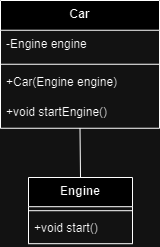

The diagram above was exported from draw.io. Its source (the exported page's mxGraphModel, read from the mxfile embedded in the PNG):
<mxGraphModel dx="1434" dy="707" grid="1" gridSize="10" guides="1" tooltips="1" connect="1" arrows="1" fold="1" page="1" pageScale="1" pageWidth="850" pageHeight="1100" math="0" shadow="0">
  <root>
    <mxCell id="0" />
    <mxCell id="1" parent="0" />
    <mxCell id="h2ZZU_UjeOlBblTepUTP-1" value="Car" style="swimlane;fontStyle=1;align=center;verticalAlign=top;childLayout=stackLayout;horizontal=1;startSize=29.75;horizontalStack=0;resizeParent=1;resizeParentMax=0;resizeLast=0;collapsible=0;marginBottom=0;" parent="1" vertex="1">
      <mxGeometry x="230" y="50" width="159" height="127.75" as="geometry" />
    </mxCell>
    <mxCell id="h2ZZU_UjeOlBblTepUTP-2" value="-Engine engine" style="text;strokeColor=none;fillColor=none;align=left;verticalAlign=top;spacingLeft=4;spacingRight=4;overflow=hidden;rotatable=0;points=[[0,0.5],[1,0.5]];portConstraint=eastwest;" parent="h2ZZU_UjeOlBblTepUTP-1" vertex="1">
      <mxGeometry y="29.75" width="159" height="30" as="geometry" />
    </mxCell>
    <mxCell id="h2ZZU_UjeOlBblTepUTP-3" style="line;strokeWidth=1;fillColor=none;align=left;verticalAlign=middle;spacingTop=-1;spacingLeft=3;spacingRight=3;rotatable=0;labelPosition=right;points=[];portConstraint=eastwest;strokeColor=inherit;" parent="h2ZZU_UjeOlBblTepUTP-1" vertex="1">
      <mxGeometry y="59.75" width="159" height="8" as="geometry" />
    </mxCell>
    <mxCell id="h2ZZU_UjeOlBblTepUTP-4" value="+Car(Engine engine)" style="text;strokeColor=none;fillColor=none;align=left;verticalAlign=top;spacingLeft=4;spacingRight=4;overflow=hidden;rotatable=0;points=[[0,0.5],[1,0.5]];portConstraint=eastwest;" parent="h2ZZU_UjeOlBblTepUTP-1" vertex="1">
      <mxGeometry y="67.75" width="159" height="30" as="geometry" />
    </mxCell>
    <mxCell id="h2ZZU_UjeOlBblTepUTP-5" value="+void startEngine()" style="text;strokeColor=none;fillColor=none;align=left;verticalAlign=top;spacingLeft=4;spacingRight=4;overflow=hidden;rotatable=0;points=[[0,0.5],[1,0.5]];portConstraint=eastwest;" parent="h2ZZU_UjeOlBblTepUTP-1" vertex="1">
      <mxGeometry y="97.75" width="159" height="30" as="geometry" />
    </mxCell>
    <mxCell id="h2ZZU_UjeOlBblTepUTP-6" value="Engine" style="swimlane;fontStyle=1;align=center;verticalAlign=top;childLayout=stackLayout;horizontal=1;startSize=29.2;horizontalStack=0;resizeParent=1;resizeParentMax=0;resizeLast=0;collapsible=0;marginBottom=0;" parent="1" vertex="1">
      <mxGeometry x="258" y="227" width="104" height="66.2" as="geometry" />
    </mxCell>
    <mxCell id="h2ZZU_UjeOlBblTepUTP-7" style="line;strokeWidth=1;fillColor=none;align=left;verticalAlign=middle;spacingTop=-1;spacingLeft=3;spacingRight=3;rotatable=0;labelPosition=right;points=[];portConstraint=eastwest;strokeColor=inherit;" parent="h2ZZU_UjeOlBblTepUTP-6" vertex="1">
      <mxGeometry y="29.2" width="104" height="8" as="geometry" />
    </mxCell>
    <mxCell id="h2ZZU_UjeOlBblTepUTP-8" value="+void start()" style="text;strokeColor=none;fillColor=none;align=left;verticalAlign=top;spacingLeft=4;spacingRight=4;overflow=hidden;rotatable=0;points=[[0,0.5],[1,0.5]];portConstraint=eastwest;" parent="h2ZZU_UjeOlBblTepUTP-6" vertex="1">
      <mxGeometry y="37.2" width="104" height="29" as="geometry" />
    </mxCell>
    <mxCell id="h2ZZU_UjeOlBblTepUTP-9" value="" style="curved=1;startArrow=none;endArrow=none;exitX=0.5;exitY=1;entryX=0.5;entryY=0;rounded=0;" parent="1" source="h2ZZU_UjeOlBblTepUTP-1" target="h2ZZU_UjeOlBblTepUTP-6" edge="1">
      <mxGeometry relative="1" as="geometry">
        <Array as="points" />
      </mxGeometry>
    </mxCell>
  </root>
</mxGraphModel>